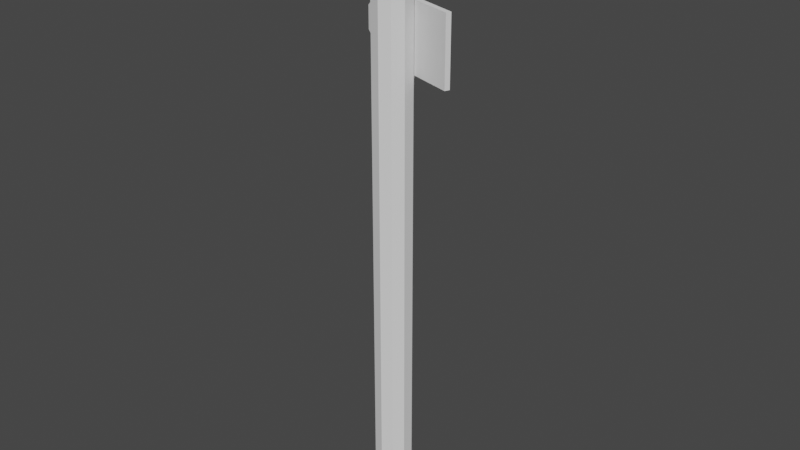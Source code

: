# Source: placa3.blend  (saved by Blender 3.2.14; exported with 4.5.12 LTS)
import bpy
from mathutils import Matrix  # noqa: F401  (used for matrix-valued properties, if any)

bpy.ops.wm.read_factory_settings(use_empty=True)
scene = bpy.context.scene
scene.name = 'Scene'

# ---- collections
col_collection = bpy.data.collections.new('Collection'); scene.collection.children.link(col_collection)

# ---- world
world_world = bpy.data.worlds.new('World'); scene.world = world_world
world_world.use_nodes = True; world_world.node_tree.nodes.clear()
_N = world_world.node_tree.nodes; _L = world_world.node_tree.links
n0 = _N.new('ShaderNodeOutputWorld'); n0.name = 'World Output'; n0.location = (300, 300)
n1 = _N.new('ShaderNodeBackground'); n1.name = 'Background'; n1.location = (10, 300)
n1.inputs[0].default_value = (0.05088, 0.05088, 0.05088, 1.0)
_L.new(n1.outputs[0], n0.inputs[0])
n0.is_active_output = True
world_world.color = (0.05088, 0.05088, 0.05088)
world_world.use_sun_shadow = False
world_world.sun_shadow_jitter_overblur = 0.0

# ---- meshes
me_cylinder = bpy.data.meshes.new('Cylinder')
me_cylinder.from_pydata([(-1.021e-08, 0.2153, 8.482), (0.1266, 0.1742, 8.482), (0.2048, 0.06653, 8.482), (0.2048, -0.06653, 8.482), (0.1266, -0.1742, 8.482), (-2.903e-08, -0.2153, 8.482), (-0.1266, -0.1742, 8.482), (-0.2048, -0.06653, 8.482), (-0.2048, 0.06653, 8.482), (-0.1266, 0.1742, 8.482), (-2.808e-09, 0.4231, -5.225), (0.2487, 0.3423, -5.225), (0.4024, 0.1307, -5.225), (0.4024, -0.1307, -5.225), (0.2487, -0.3423, -5.225), (-3.98e-08, -0.4231, -5.225), (-0.2487, -0.3423, -5.225), (-0.4024, -0.1307, -5.225), (-0.4024, 0.1307, -5.225), (-0.2487, 0.3423, -5.225), (-2.808e-09, 0.4231, 6.44), (0.2487, 0.3423, 6.44), (0.4024, 0.1307, 6.44), (0.4024, -0.1307, 6.44), (0.2487, -0.3423, 6.44), (-3.98e-08, -0.4231, 6.44), (-0.2487, -0.3423, 6.44), (-0.4024, -0.1307, 6.44), (-0.4024, 0.1307, 6.44), (-0.2487, 0.3423, 6.44), (5.364e-07, -1.49e-07, 8.548), (-2.808e-09, 0.4231, 8.203), (0.2487, 0.3423, 8.203), (0.4024, 0.1307, 8.203), (0.4024, -0.1307, 8.203), (0.2487, -0.3423, 8.203), (-3.98e-08, -0.4231, 8.203), (-0.2487, -0.3423, 8.203), (-0.4024, -0.1307, 8.203), (-0.4024, 0.1307, 8.203), (-0.2487, 0.3423, 8.203), (0.2487, 0.3423, 4.958), (0.4024, 0.1307, 4.958), (0.4024, -0.1307, 4.958), (0.2487, -0.3423, 4.958), (-3.98e-08, -0.4231, 4.958), (-0.2487, -0.3423, 4.958), (-0.4024, -0.1307, 4.958), (-0.4024, 0.1307, 4.958), (-0.2487, 0.3423, 4.958), (-2.808e-09, 0.4231, 4.958), (0.04101, 0.5293, 6.44), (0.2897, 0.4485, 6.44), (0.2897, 0.4485, 4.958), (0.04101, 0.5293, 4.958), (-0.8816, 0.7295, 4.957), (-0.8816, 0.7295, 6.439), (-0.8406, 0.8357, 4.957), (-0.8406, 0.8357, 6.439), (1.257, 0.1393, 4.958), (1.216, 0.03313, 4.958), (1.216, 0.03313, 6.44), (1.257, 0.1393, 6.44), (0.2897, 0.4485, 6.183), (0.04101, 0.5293, 6.183), (-0.2487, 0.3423, 6.183), (-0.4024, 0.1307, 6.183), (-0.4024, -0.1307, 6.183), (-0.2487, -0.3423, 6.183), (-3.98e-08, -0.4231, 6.183), (0.2487, -0.3423, 6.183), (0.4024, -0.1307, 6.183), (0.4024, 0.1307, 6.183), (0.2487, 0.3423, 6.183), (-2.808e-09, 0.4231, 6.183), (-0.8816, 0.7295, 6.182), (-0.8406, 0.8357, 6.182), (1.257, 0.1393, 6.183), (1.216, 0.03313, 6.183), (0.0881, 0.1867, 8.482), (0.1731, 0.3669, -5.225), (0.1731, 0.3669, 6.44), (0.1731, 0.3669, 8.203), (0.1731, 0.3669, 4.958), (0.2142, 0.473, 6.44), (0.2142, 0.473, 4.958), (0.2123, 0.4762, 6.176), (0.04405, 0.201, 8.482), (0.06328, 0.08709, 8.515), (0.08657, 0.395, -5.225), (0.08657, 0.395, 6.44), (0.08657, 0.395, 8.203), (0.08657, 0.395, 4.958), (0.1276, 0.5012, 6.44), (0.1276, 0.5012, 4.958), (0.1287, 0.5027, 6.178), (0.2487, 0.3423, 6.089), (0.4024, 0.1307, 6.089), (0.4024, -0.1307, 6.089), (0.2487, -0.3423, 6.089), (-3.98e-08, -0.4231, 6.089), (-0.2487, -0.3423, 6.089), (-0.4024, -0.1307, 6.089), (-0.4024, 0.1307, 6.089), (-0.2487, 0.3423, 6.089), (0.2897, 0.4485, 6.089), (1.257, 0.1393, 6.089), (1.216, 0.03313, 6.089), (-0.8406, 0.8357, 6.087), (-0.8816, 0.7295, 6.087), (0.04101, 0.5293, 6.089), (-2.808e-09, 0.4231, 6.089), (0.2098, 0.4734, 6.092), (0.13, 0.5024, 6.094), (0.2487, 0.3423, 5.153), (0.4024, 0.1307, 5.153), (0.4024, -0.1307, 5.153), (0.2487, -0.3423, 5.153), (-3.98e-08, -0.4231, 5.153), (-0.2487, -0.3423, 5.153), (-0.4024, -0.1307, 5.153), (-0.4024, 0.1307, 5.153), (-0.2487, 0.3423, 5.153), (0.2897, 0.4485, 5.153), (1.257, 0.1393, 5.153), (0.2101, 0.4779, 5.173), (0.1358, 0.5005, 5.172), (1.216, 0.03313, 5.153), (-0.8406, 0.8357, 5.152), (-0.8816, 0.7295, 5.152), (0.04101, 0.5293, 5.153), (-2.808e-09, 0.4231, 5.153), (1.216, 0.03313, 5.275), (-0.8406, 0.8357, 5.274), (-0.8816, 0.7295, 5.274), (0.04101, 0.5293, 5.275), (-2.808e-09, 0.4231, 5.275), (0.2487, 0.3423, 5.275), (0.4024, 0.1307, 5.275), (0.4024, -0.1307, 5.275), (0.2487, -0.3423, 5.275), (-3.98e-08, -0.4231, 5.275), (-0.2487, -0.3423, 5.275), (-0.4024, -0.1307, 5.275), (-0.4024, 0.1307, 5.275), (-0.2487, 0.3423, 5.275), (0.2897, 0.4485, 5.275), (1.257, 0.1393, 5.275), (0.2076, 0.4792, 5.259), (0.1395, 0.5016, 5.258), (0.2487, 0.3423, 5.214), (0.4024, 0.1307, 5.214), (0.4024, -0.1307, 5.214), (0.2487, -0.3423, 5.214), (-3.98e-08, -0.4231, 5.214), (-0.2487, -0.3423, 5.214), (-0.4024, -0.1307, 5.214), (-0.4024, 0.1307, 5.214), (-0.2487, 0.3423, 5.214), (0.2897, 0.4485, 5.214), (1.257, 0.1393, 5.214), (0.223, 0.4747, 5.216), (0.1253, 0.5058, 5.214), (1.216, 0.03313, 5.214), (-0.8406, 0.8357, 5.213), (-0.8816, 0.7295, 5.213), (0.04101, 0.5293, 5.214), (-2.808e-09, 0.4231, 5.214), (1.216, 0.03313, 5.682), (-0.8406, 0.8357, 5.681), (-0.8816, 0.7295, 5.681), (0.04101, 0.5293, 5.682), (-2.808e-09, 0.4231, 5.682), (0.2487, 0.3423, 5.682), (0.4024, 0.1307, 5.682), (0.4024, -0.1307, 5.682), (0.2487, -0.3423, 5.682), (-3.98e-08, -0.4231, 5.682), (-0.2487, -0.3423, 5.682), (-0.4024, -0.1307, 5.682), (-0.4024, 0.1307, 5.682), (-0.2487, 0.3423, 5.682), (0.2897, 0.4485, 5.682), (1.257, 0.1393, 5.682), (0.2142, 0.473, 5.682), (0.1276, 0.5012, 5.682), (0.1024, 0.03327, 8.515), (0.09491, 0.1306, 8.498), (0.1299, 0.3809, -5.225), (0.1299, 0.3809, 6.44), (0.1299, 0.3809, 8.203), (0.1299, 0.3809, 4.958), (0.1709, 0.4871, 6.44), (0.1709, 0.4871, 4.958), (0.1758, 0.4912, 6.192), (0.06608, 0.1938, 8.482), (0.1726, 0.4902, 6.078), (0.1719, 0.4888, 5.156), (0.1742, 0.4929, 5.273), (0.1709, 0.4871, 5.682), (1.216, 0.03313, 6.136), (-0.8406, 0.8357, 6.135), (-0.8816, 0.7295, 6.135), (0.04101, 0.5293, 6.136), (-2.808e-09, 0.4231, 6.136), (0.2487, 0.3423, 6.136), (0.4024, 0.1307, 6.136), (0.4024, -0.1307, 6.136), (0.2487, -0.3423, 6.136), (-3.98e-08, -0.4231, 6.136), (-0.2487, -0.3423, 6.136), (-0.4024, -0.1307, 6.136), (-0.4024, 0.1307, 6.136), (-0.2487, 0.3423, 6.136), (0.2897, 0.4485, 6.136), (1.257, 0.1393, 6.136), (0.2251, 0.4693, 6.136), (0.1162, 0.5052, 6.135), (0.2272, 0.4989, 5.213), (0.1813, 0.5124, 6.188), (0.2156, 0.5013, 6.171), (0.2268, 0.4953, 6.136), (0.2135, 0.4988, 6.098), (0.1317, 0.5267, 6.136), (0.1433, 0.521, 6.1), (0.1792, 0.5098, 6.085), (0.1426, 0.5244, 6.173), (0.1795, 0.5108, 6.136), (0.2156, 0.5018, 5.174), (0.1392, 0.527, 5.211), (0.1491, 0.524, 5.172), (0.1812, 0.5116, 5.159), (0.1832, 0.5154, 5.264), (0.2134, 0.503, 5.251), (0.1519, 0.5232, 5.25), (0.1836, 0.5183, 5.211), (-1.396, 0.9058, 5.821), (-1.396, 0.9058, 5.917), (-1.355, 1.012, 5.821), (-1.355, 1.012, 5.917), (-1.355, 1.012, 5.413), (-1.396, 0.9058, 5.413), (-1.355, 1.012, 5.774), (-1.396, 0.9058, 5.774), (-1.355, 1.012, 5.687), (-1.355, 1.012, 5.727), (-1.396, 0.9058, 5.687), (-1.396, 0.9058, 5.727), (-1.355, 1.012, 5.506), (-1.396, 0.9058, 5.506), (-1.355, 1.012, 5.567), (-1.355, 1.012, 5.628), (-1.396, 0.9058, 5.567), (-1.396, 0.9058, 5.628)], [], [(82, 79, 1, 32), (32, 1, 2, 33), (33, 2, 3, 34), (34, 3, 4, 35), (35, 4, 5, 36), (36, 5, 6, 37), (37, 6, 7, 38), (38, 7, 8, 39), (187, 88, 30, 186), (39, 8, 9, 40), (40, 9, 0, 31), (65, 29, 20, 74), (66, 28, 29, 65), (67, 27, 28, 66), (68, 26, 27, 67), (69, 25, 26, 68), (70, 24, 25, 69), (71, 23, 24, 70), (72, 22, 23, 71), (73, 21, 22, 72), (20, 51, 58, 56), (3, 30, 4), (2, 186, 30, 3), (7, 30, 8), (30, 9, 8), (6, 30, 7), (195, 187, 1, 79), (5, 30, 6), (9, 30, 0), (4, 30, 5), (29, 40, 31, 20), (28, 39, 40, 29), (27, 38, 39, 28), (26, 37, 38, 27), (25, 36, 37, 26), (24, 35, 36, 25), (23, 34, 35, 24), (22, 33, 34, 23), (21, 32, 33, 22), (81, 82, 32, 21), (80, 83, 41, 11), (11, 41, 42, 12), (12, 42, 43, 13), (13, 43, 44, 14), (14, 44, 45, 15), (15, 45, 46, 16), (16, 46, 47, 17), (17, 47, 48, 18), (18, 48, 49, 19), (19, 49, 50, 10), (86, 84, 52, 63), (92, 50, 54, 94), (81, 21, 52, 84), (76, 201, 242, 238), (74, 20, 56, 75), (130, 54, 57, 128), (54, 50, 55, 57), (52, 21, 61, 62), (63, 52, 62, 77), (114, 41, 60, 127), (41, 53, 59, 60), (57, 55, 241, 240), (204, 74, 75, 202), (51, 64, 76, 58), (214, 63, 77, 215), (21, 73, 78, 61), (216, 86, 63, 214), (205, 73, 72, 206), (206, 72, 71, 207), (207, 71, 70, 208), (208, 70, 69, 209), (209, 69, 68, 210), (210, 68, 67, 211), (211, 67, 66, 212), (212, 66, 65, 213), (213, 65, 74, 204), (194, 86, 220, 219), (189, 81, 84, 192), (41, 83, 85, 53), (194, 192, 84, 86), (188, 191, 83, 80), (189, 190, 82, 81), (190, 195, 79, 82), (31, 0, 87, 91), (20, 31, 91, 90), (10, 50, 92, 89), (64, 51, 93, 95), (20, 90, 93, 51), (203, 64, 95, 217), (191, 92, 94, 193), (0, 30, 88, 87), (171, 110, 113, 185), (199, 196, 112, 184), (181, 104, 111, 172), (180, 103, 104, 181), (179, 102, 103, 180), (178, 101, 102, 179), (177, 100, 101, 178), (176, 99, 100, 177), (175, 98, 99, 176), (174, 97, 98, 175), (173, 96, 97, 174), (184, 112, 105, 182), (182, 105, 106, 183), (172, 111, 109, 170), (165, 134, 253, 252), (205, 96, 107, 200), (203, 110, 108, 201), (201, 108, 245, 242), (50, 131, 129, 55), (53, 123, 124, 59), (85, 125, 123, 53), (41, 114, 115, 42), (42, 115, 116, 43), (43, 116, 117, 44), (44, 117, 118, 45), (45, 118, 119, 46), (46, 119, 120, 47), (47, 120, 121, 48), (48, 121, 122, 49), (49, 122, 131, 50), (193, 197, 125, 85), (54, 130, 126, 94), (150, 114, 127, 163), (166, 130, 128, 164), (171, 135, 133, 169), (173, 137, 132, 168), (108, 169, 244, 245), (167, 136, 134, 165), (62, 61, 78, 77), (159, 146, 147, 160), (161, 148, 146, 159), (150, 137, 138, 151), (151, 138, 139, 152), (152, 139, 140, 153), (153, 140, 141, 154), (154, 141, 142, 155), (155, 142, 143, 156), (156, 143, 144, 157), (157, 144, 145, 158), (158, 145, 136, 167), (197, 126, 230, 231), (166, 135, 149, 162), (130, 166, 162, 126), (198, 148, 233, 232), (122, 158, 167, 131), (121, 157, 158, 122), (120, 156, 157, 121), (119, 155, 156, 120), (118, 154, 155, 119), (117, 153, 154, 118), (116, 152, 153, 117), (115, 151, 152, 116), (114, 150, 151, 115), (125, 161, 159, 123), (123, 159, 160, 124), (131, 167, 165, 129), (128, 57, 240, 248), (135, 166, 164, 133), (137, 150, 163, 132), (96, 173, 168, 107), (110, 171, 169, 108), (133, 164, 250, 251), (136, 172, 170, 134), (200, 215, 77, 78), (146, 182, 183, 147), (148, 184, 182, 146), (137, 173, 174, 138), (138, 174, 175, 139), (139, 175, 176, 140), (140, 176, 177, 141), (141, 177, 178, 142), (142, 178, 179, 143), (143, 179, 180, 144), (144, 180, 181, 145), (145, 181, 172, 136), (198, 199, 184, 148), (135, 171, 185, 149), (149, 185, 199, 198), (125, 197, 231, 228), (126, 162, 229, 230), (94, 126, 197, 193), (185, 113, 196, 199), (83, 191, 193, 85), (91, 87, 195, 190), (90, 91, 190, 189), (89, 92, 191, 188), (95, 93, 192, 194), (90, 189, 192, 93), (86, 216, 221, 220), (87, 88, 187, 195), (1, 187, 186, 2), (113, 217, 223, 224), (64, 203, 201, 76), (73, 205, 200, 78), (110, 203, 217, 113), (112, 196, 225, 222), (104, 213, 204, 111), (103, 212, 213, 104), (102, 211, 212, 103), (101, 210, 211, 102), (100, 209, 210, 101), (99, 208, 209, 100), (98, 207, 208, 99), (97, 206, 207, 98), (96, 205, 206, 97), (112, 216, 214, 105), (105, 214, 215, 106), (111, 204, 202, 109), (56, 58, 239, 237), (227, 219, 220, 221), (223, 226, 219, 227), (224, 223, 227, 225), (225, 227, 221, 222), (216, 112, 222, 221), (196, 113, 224, 225), (217, 95, 226, 223), (95, 194, 219, 226), (235, 232, 233, 218), (231, 235, 218, 228), (230, 229, 235, 231), (229, 234, 232, 235), (162, 149, 234, 229), (161, 125, 228, 218), (149, 198, 232, 234), (148, 161, 218, 233), (215, 200, 107, 106), (168, 183, 106, 107), (183, 168, 132, 147), (163, 160, 147, 132), (160, 163, 127, 124), (124, 127, 60, 59), (236, 237, 239, 238), (243, 236, 238, 242), (246, 247, 245, 244), (241, 249, 248, 240), (252, 253, 251, 250), (249, 252, 250, 248), (253, 246, 244, 251), (247, 243, 242, 245), (170, 109, 247, 246), (55, 129, 249, 241), (109, 202, 243, 247), (202, 75, 236, 243), (169, 133, 251, 244), (164, 128, 248, 250), (134, 170, 246, 253), (129, 165, 252, 249), (75, 56, 237, 236), (58, 76, 238, 239)])
_uv = me_cylinder.uv_layers.new(name='UVMap')
_uv.uv.foreach_set('vector', [0.4503, 0.5678, 0.4504, 0.5679, 0.4504, 0.5679, 0.4503, 0.5678, 0.4503, 0.5678, 0.4504, 0.5679, 0.4504, 0.5679, 0.4503, 0.5679, 0.4503, 0.5679, 0.4504, 0.5679, 0.4504, 0.568, 0.4503, 0.568, 0.4503, 0.568, 0.4504, 0.568, 0.4504, 0.568, 0.4504, 0.5681, 0.4504, 0.5681, 0.4504, 0.568, 0.4505, 0.568, 0.4505, 0.5681, 0.4505, 0.5681, 0.4505, 0.568, 0.4505, 0.568, 0.4506, 0.568, 0.4506, 0.568, 0.4505, 0.568, 0.4505, 0.5679, 0.4506, 0.5679, 0.4506, 0.5679, 0.4505, 0.5679, 0.4505, 0.5679, 0.4506, 0.5678, 0.4504, 0.5679, 0.4504, 0.5679, 0.4504, 0.5679, 0.4504, 0.5679, 0.4506, 0.5678, 0.4505, 0.5679, 0.4505, 0.5679, 0.4505, 0.5678, 0.4505, 0.5678, 0.4505, 0.5679, 0.4504, 0.5679, 0.4504, 0.5678, 0.45, 0.5686, 0.4503, 0.5684, 0.4507, 0.5689, 0.4503, 0.569, 0.4498, 0.5683, 0.4501, 0.5682, 0.4503, 0.5684, 0.45, 0.5686, 0.4498, 0.5679, 0.4501, 0.5679, 0.4501, 0.5682, 0.4498, 0.5683, 0.45, 0.5675, 0.4502, 0.5677, 0.4501, 0.5679, 0.4498, 0.5679, 0.4503, 0.5673, 0.4504, 0.5676, 0.4502, 0.5677, 0.45, 0.5675, 0.4507, 0.5674, 0.4506, 0.5676, 0.4504, 0.5676, 0.4503, 0.5673, 0.4511, 0.5676, 0.4508, 0.5678, 0.4506, 0.5676, 0.4507, 0.5674, 0.4513, 0.568, 0.4509, 0.5681, 0.4508, 0.5678, 0.4511, 0.5676, 0.4514, 0.5683, 0.4511, 0.5687, 0.4509, 0.5681, 0.4513, 0.568, 0.4507, 0.5689, 0.4508, 0.569, 0.4507, 0.5696, 0.4507, 0.5696, 0.4504, 0.568, 0.4504, 0.5679, 0.4504, 0.568, 0.4504, 0.5679, 0.4504, 0.5679, 0.4504, 0.5679, 0.4504, 0.568, 0.4505, 0.5679, 0.4504, 0.5679, 0.4505, 0.5679, 0.4504, 0.5679, 0.4505, 0.5679, 0.4505, 0.5679, 0.4505, 0.568, 0.4504, 0.5679, 0.4505, 0.5679, 0.4504, 0.5679, 0.4504, 0.5679, 0.4504, 0.5679, 0.4504, 0.5679, 0.4505, 0.568, 0.4504, 0.5679, 0.4505, 0.568, 0.4505, 0.5679, 0.4504, 0.5679, 0.4504, 0.5679, 0.4504, 0.568, 0.4504, 0.5679, 0.4505, 0.568, 0.4503, 0.5684, 0.4505, 0.5678, 0.4504, 0.5678, 0.4507, 0.5689, 0.4501, 0.5682, 0.4506, 0.5678, 0.4505, 0.5678, 0.4503, 0.5684, 0.4501, 0.5679, 0.4506, 0.5679, 0.4506, 0.5678, 0.4501, 0.5682, 0.4502, 0.5677, 0.4506, 0.568, 0.4506, 0.5679, 0.4501, 0.5679, 0.4504, 0.5676, 0.4505, 0.5681, 0.4506, 0.568, 0.4502, 0.5677, 0.4506, 0.5676, 0.4504, 0.5681, 0.4505, 0.5681, 0.4504, 0.5676, 0.4508, 0.5678, 0.4503, 0.568, 0.4504, 0.5681, 0.4506, 0.5676, 0.4509, 0.5681, 0.4503, 0.5679, 0.4503, 0.568, 0.4508, 0.5678, 0.4511, 0.5687, 0.4503, 0.5678, 0.4503, 0.5679, 0.4509, 0.5681, 0.451, 0.5688, 0.4503, 0.5678, 0.4503, 0.5678, 0.4511, 0.5687, 0.437, 0.5279, 0.4536, 0.5728, 0.455, 0.5719, 0.4345, 0.5287, 0.4345, 0.5287, 0.455, 0.5719, 0.4596, 0.5692, 0.4166, 0.5441, 0.4166, 0.5441, 0.4596, 0.5692, 0.4602, 0.5628, 0.411, 0.5696, 0.411, 0.5696, 0.4602, 0.5628, 0.4559, 0.5571, 0.4221, 0.5937, 0.4221, 0.5937, 0.4559, 0.5571, 0.4486, 0.5554, 0.446, 0.6056, 0.446, 0.6056, 0.4486, 0.5554, 0.4417, 0.5589, 0.4723, 0.5995, 0.4723, 0.5995, 0.4417, 0.5589, 0.4387, 0.5659, 0.4885, 0.5775, 0.4885, 0.5775, 0.4387, 0.5659, 0.4408, 0.5725, 0.4865, 0.5501, 0.4865, 0.5501, 0.4408, 0.5725, 0.4462, 0.5754, 0.4677, 0.5306, 0.4677, 0.5306, 0.4462, 0.5754, 0.451, 0.5737, 0.4418, 0.527, 0.4512, 0.5692, 0.451, 0.5689, 0.4511, 0.5689, 0.4512, 0.5692, 0.4526, 0.5732, 0.451, 0.5737, 0.4514, 0.5721, 0.4522, 0.572, 0.451, 0.5688, 0.4511, 0.5687, 0.4511, 0.5689, 0.451, 0.5689, 0.4507, 0.5697, 0.4507, 0.5697, 0.4507, 0.5697, 0.4507, 0.5697, 0.4503, 0.569, 0.4507, 0.5689, 0.4507, 0.5696, 0.4506, 0.5696, 0.4515, 0.5708, 0.4514, 0.5721, 0.4506, 0.5698, 0.4506, 0.5698, 0.4514, 0.5721, 0.451, 0.5737, 0.4506, 0.5698, 0.4506, 0.5698, 0.4511, 0.5689, 0.4511, 0.5687, 0.4518, 0.5691, 0.4518, 0.5692, 0.4512, 0.5692, 0.4511, 0.5689, 0.4518, 0.5692, 0.4518, 0.5692, 0.4546, 0.5699, 0.455, 0.5719, 0.4519, 0.5692, 0.4519, 0.5692, 0.455, 0.5719, 0.4533, 0.5711, 0.4519, 0.5692, 0.4519, 0.5692, 0.4506, 0.5698, 0.4506, 0.5698, 0.4506, 0.5698, 0.4506, 0.5698, 0.4502, 0.569, 0.4503, 0.569, 0.4506, 0.5696, 0.4506, 0.5697, 0.4508, 0.569, 0.451, 0.5693, 0.4507, 0.5697, 0.4507, 0.5696, 0.4512, 0.5692, 0.4512, 0.5692, 0.4518, 0.5692, 0.4518, 0.5692, 0.4511, 0.5687, 0.4514, 0.5683, 0.4518, 0.5691, 0.4518, 0.5691, 0.4512, 0.5693, 0.4512, 0.5692, 0.4512, 0.5692, 0.4512, 0.5692, 0.4515, 0.5683, 0.4514, 0.5683, 0.4513, 0.568, 0.4513, 0.5679, 0.4513, 0.5679, 0.4513, 0.568, 0.4511, 0.5676, 0.4511, 0.5675, 0.4511, 0.5675, 0.4511, 0.5676, 0.4507, 0.5674, 0.4508, 0.5673, 0.4508, 0.5673, 0.4507, 0.5674, 0.4503, 0.5673, 0.4503, 0.5673, 0.4503, 0.5673, 0.4503, 0.5673, 0.45, 0.5675, 0.45, 0.5675, 0.45, 0.5675, 0.45, 0.5675, 0.4498, 0.5679, 0.4497, 0.5678, 0.4497, 0.5678, 0.4498, 0.5679, 0.4498, 0.5683, 0.4497, 0.5683, 0.4497, 0.5683, 0.4498, 0.5683, 0.45, 0.5686, 0.4499, 0.5687, 0.4499, 0.5687, 0.45, 0.5686, 0.4503, 0.569, 0.4502, 0.569, 0.4511, 0.5692, 0.4512, 0.5692, 0.4512, 0.5692, 0.4511, 0.5692, 0.4509, 0.5688, 0.451, 0.5688, 0.451, 0.5689, 0.451, 0.5689, 0.455, 0.5719, 0.4536, 0.5728, 0.4529, 0.5716, 0.4533, 0.5711, 0.4511, 0.5692, 0.451, 0.5689, 0.451, 0.5689, 0.4512, 0.5692, 0.438, 0.5277, 0.4531, 0.573, 0.4536, 0.5728, 0.437, 0.5279, 0.4509, 0.5688, 0.4504, 0.5678, 0.4503, 0.5678, 0.451, 0.5688, 0.4504, 0.5678, 0.4504, 0.5679, 0.4504, 0.5679, 0.4503, 0.5678, 0.4504, 0.5678, 0.4504, 0.5679, 0.4504, 0.5679, 0.4504, 0.5678, 0.4507, 0.5689, 0.4504, 0.5678, 0.4504, 0.5678, 0.4509, 0.5688, 0.4418, 0.527, 0.451, 0.5737, 0.4526, 0.5732, 0.439, 0.5274, 0.451, 0.5693, 0.4508, 0.569, 0.4509, 0.569, 0.4511, 0.5693, 0.4507, 0.5689, 0.4509, 0.5688, 0.4509, 0.569, 0.4508, 0.569, 0.451, 0.5693, 0.451, 0.5693, 0.4511, 0.5693, 0.4511, 0.5693, 0.4531, 0.573, 0.4526, 0.5732, 0.4522, 0.572, 0.4526, 0.5718, 0.4504, 0.5679, 0.4504, 0.5679, 0.4504, 0.5679, 0.4504, 0.5679, 0.4512, 0.5698, 0.4511, 0.5694, 0.4511, 0.5693, 0.4513, 0.5697, 0.4514, 0.5697, 0.4512, 0.5693, 0.4512, 0.5693, 0.4514, 0.5697, 0.449, 0.5693, 0.4499, 0.5687, 0.4502, 0.569, 0.4496, 0.5697, 0.4485, 0.5685, 0.4497, 0.5683, 0.4499, 0.5687, 0.449, 0.5693, 0.4484, 0.5674, 0.4497, 0.5678, 0.4497, 0.5683, 0.4485, 0.5685, 0.449, 0.5664, 0.4499, 0.5674, 0.4497, 0.5678, 0.4484, 0.5674, 0.45, 0.5659, 0.4503, 0.5672, 0.4499, 0.5674, 0.449, 0.5664, 0.4512, 0.566, 0.4508, 0.5672, 0.4503, 0.5672, 0.45, 0.5659, 0.4521, 0.5666, 0.4512, 0.5675, 0.4508, 0.5672, 0.4512, 0.566, 0.4525, 0.5675, 0.4514, 0.5679, 0.4512, 0.5675, 0.4521, 0.5666, 0.4525, 0.5683, 0.4515, 0.5683, 0.4514, 0.5679, 0.4525, 0.5675, 0.4514, 0.5697, 0.4512, 0.5693, 0.4513, 0.5693, 0.4515, 0.5696, 0.4515, 0.5696, 0.4513, 0.5693, 0.4518, 0.5692, 0.4518, 0.5692, 0.4496, 0.5697, 0.4502, 0.569, 0.4506, 0.5697, 0.4506, 0.5697, 0.4506, 0.5698, 0.4506, 0.5698, 0.4506, 0.5698, 0.4506, 0.5698, 0.4515, 0.5683, 0.4515, 0.5683, 0.4518, 0.5691, 0.4518, 0.5691, 0.451, 0.5693, 0.4511, 0.5694, 0.4507, 0.5697, 0.4507, 0.5697, 0.4507, 0.5697, 0.4507, 0.5697, 0.4507, 0.5697, 0.4507, 0.5697, 0.451, 0.5737, 0.4495, 0.5722, 0.4506, 0.5698, 0.4506, 0.5698, 0.4533, 0.5711, 0.4522, 0.5704, 0.4518, 0.5692, 0.4519, 0.5692, 0.4529, 0.5716, 0.452, 0.5706, 0.4522, 0.5704, 0.4533, 0.5711, 0.455, 0.5719, 0.4546, 0.5699, 0.4564, 0.5678, 0.4596, 0.5692, 0.4596, 0.5692, 0.4564, 0.5678, 0.4562, 0.5643, 0.4602, 0.5628, 0.4602, 0.5628, 0.4562, 0.5643, 0.4535, 0.5612, 0.4559, 0.5571, 0.4559, 0.5571, 0.4535, 0.5612, 0.4492, 0.5604, 0.4486, 0.5554, 0.4486, 0.5554, 0.4492, 0.5604, 0.4452, 0.5624, 0.4417, 0.5589, 0.4417, 0.5589, 0.4452, 0.5624, 0.4433, 0.5664, 0.4387, 0.5659, 0.4387, 0.5659, 0.4433, 0.5664, 0.4442, 0.5704, 0.4408, 0.5725, 0.4408, 0.5725, 0.4442, 0.5704, 0.447, 0.5725, 0.4462, 0.5754, 0.4462, 0.5754, 0.447, 0.5725, 0.4495, 0.5722, 0.451, 0.5737, 0.4526, 0.5718, 0.4519, 0.5707, 0.452, 0.5706, 0.4529, 0.5716, 0.4514, 0.5721, 0.4515, 0.5708, 0.4517, 0.5707, 0.4522, 0.572, 0.4544, 0.5696, 0.4546, 0.5699, 0.4519, 0.5692, 0.4519, 0.5692, 0.4515, 0.5706, 0.4515, 0.5708, 0.4506, 0.5698, 0.4506, 0.5698, 0.4512, 0.5698, 0.4515, 0.5705, 0.4506, 0.5698, 0.4506, 0.5698, 0.4525, 0.5683, 0.4542, 0.5694, 0.4519, 0.5692, 0.4519, 0.5692, 0.4507, 0.5697, 0.4506, 0.5698, 0.4506, 0.5698, 0.4507, 0.5697, 0.4494, 0.5719, 0.4493, 0.5717, 0.4506, 0.5698, 0.4506, 0.5698, 0.4518, 0.5692, 0.4518, 0.5691, 0.4518, 0.5691, 0.4518, 0.5692, 0.452, 0.5703, 0.4519, 0.5703, 0.4518, 0.5692, 0.4518, 0.5692, 0.4519, 0.5705, 0.4518, 0.5704, 0.4519, 0.5703, 0.452, 0.5703, 0.4544, 0.5696, 0.4542, 0.5694, 0.4551, 0.5676, 0.4557, 0.5677, 0.4557, 0.5677, 0.4551, 0.5676, 0.4547, 0.565, 0.4554, 0.5646, 0.4554, 0.5646, 0.4547, 0.565, 0.4526, 0.5628, 0.453, 0.5621, 0.453, 0.5621, 0.4526, 0.5628, 0.4494, 0.5623, 0.4493, 0.5614, 0.4493, 0.5614, 0.4494, 0.5623, 0.4465, 0.5638, 0.4459, 0.5632, 0.4459, 0.5632, 0.4465, 0.5638, 0.4451, 0.5667, 0.4443, 0.5665, 0.4443, 0.5665, 0.4451, 0.5667, 0.4456, 0.5696, 0.445, 0.5699, 0.445, 0.5699, 0.4456, 0.5696, 0.4475, 0.5713, 0.4472, 0.5719, 0.4472, 0.5719, 0.4475, 0.5713, 0.4493, 0.5717, 0.4494, 0.5719, 0.4519, 0.5707, 0.4517, 0.5707, 0.4518, 0.5706, 0.4519, 0.5706, 0.4515, 0.5706, 0.4515, 0.5705, 0.4517, 0.5705, 0.4517, 0.5706, 0.4515, 0.5708, 0.4515, 0.5706, 0.4517, 0.5706, 0.4517, 0.5707, 0.4517, 0.5704, 0.4518, 0.5704, 0.4518, 0.5705, 0.4518, 0.5705, 0.447, 0.5725, 0.4472, 0.5719, 0.4494, 0.5719, 0.4495, 0.5722, 0.4442, 0.5704, 0.445, 0.5699, 0.4472, 0.5719, 0.447, 0.5725, 0.4433, 0.5664, 0.4443, 0.5665, 0.445, 0.5699, 0.4442, 0.5704, 0.4452, 0.5624, 0.4459, 0.5632, 0.4443, 0.5665, 0.4433, 0.5664, 0.4492, 0.5604, 0.4493, 0.5614, 0.4459, 0.5632, 0.4452, 0.5624, 0.4535, 0.5612, 0.453, 0.5621, 0.4493, 0.5614, 0.4492, 0.5604, 0.4562, 0.5643, 0.4554, 0.5646, 0.453, 0.5621, 0.4535, 0.5612, 0.4564, 0.5678, 0.4557, 0.5677, 0.4554, 0.5646, 0.4562, 0.5643, 0.4546, 0.5699, 0.4544, 0.5696, 0.4557, 0.5677, 0.4564, 0.5678, 0.452, 0.5706, 0.4519, 0.5705, 0.452, 0.5703, 0.4522, 0.5704, 0.4522, 0.5704, 0.452, 0.5703, 0.4518, 0.5692, 0.4518, 0.5692, 0.4495, 0.5722, 0.4494, 0.5719, 0.4506, 0.5698, 0.4506, 0.5698, 0.4506, 0.5698, 0.4506, 0.5698, 0.4506, 0.5698, 0.4506, 0.5698, 0.4515, 0.5705, 0.4515, 0.5706, 0.4506, 0.5698, 0.4506, 0.5698, 0.4542, 0.5694, 0.4544, 0.5696, 0.4519, 0.5692, 0.4519, 0.5692, 0.4515, 0.5683, 0.4525, 0.5683, 0.4519, 0.5692, 0.4518, 0.5691, 0.4511, 0.5694, 0.4512, 0.5698, 0.4506, 0.5698, 0.4507, 0.5697, 0.4506, 0.5698, 0.4506, 0.5698, 0.4506, 0.5698, 0.4506, 0.5698, 0.4493, 0.5717, 0.4496, 0.5697, 0.4506, 0.5697, 0.4506, 0.5698, 0.4518, 0.5691, 0.4518, 0.5692, 0.4518, 0.5692, 0.4518, 0.5691, 0.4519, 0.5703, 0.4515, 0.5696, 0.4518, 0.5692, 0.4518, 0.5692, 0.4518, 0.5704, 0.4514, 0.5697, 0.4515, 0.5696, 0.4519, 0.5703, 0.4542, 0.5694, 0.4525, 0.5683, 0.4525, 0.5675, 0.4551, 0.5676, 0.4551, 0.5676, 0.4525, 0.5675, 0.4521, 0.5666, 0.4547, 0.565, 0.4547, 0.565, 0.4521, 0.5666, 0.4512, 0.566, 0.4526, 0.5628, 0.4526, 0.5628, 0.4512, 0.566, 0.45, 0.5659, 0.4494, 0.5623, 0.4494, 0.5623, 0.45, 0.5659, 0.449, 0.5664, 0.4465, 0.5638, 0.4465, 0.5638, 0.449, 0.5664, 0.4484, 0.5674, 0.4451, 0.5667, 0.4451, 0.5667, 0.4484, 0.5674, 0.4485, 0.5685, 0.4456, 0.5696, 0.4456, 0.5696, 0.4485, 0.5685, 0.449, 0.5693, 0.4475, 0.5713, 0.4475, 0.5713, 0.449, 0.5693, 0.4496, 0.5697, 0.4493, 0.5717, 0.4517, 0.5704, 0.4514, 0.5697, 0.4514, 0.5697, 0.4518, 0.5704, 0.4515, 0.5705, 0.4512, 0.5698, 0.4513, 0.5697, 0.4517, 0.5705, 0.4517, 0.5705, 0.4513, 0.5697, 0.4514, 0.5697, 0.4517, 0.5704, 0.452, 0.5706, 0.4519, 0.5707, 0.4519, 0.5706, 0.4519, 0.5706, 0.4517, 0.5707, 0.4517, 0.5706, 0.4517, 0.5706, 0.4518, 0.5706, 0.4522, 0.572, 0.4517, 0.5707, 0.4519, 0.5707, 0.4526, 0.5718, 0.4513, 0.5697, 0.4511, 0.5693, 0.4512, 0.5693, 0.4514, 0.5697, 0.4536, 0.5728, 0.4531, 0.573, 0.4526, 0.5718, 0.4529, 0.5716, 0.4504, 0.5678, 0.4504, 0.5679, 0.4504, 0.5679, 0.4504, 0.5678, 0.4509, 0.5688, 0.4504, 0.5678, 0.4504, 0.5678, 0.4509, 0.5688, 0.439, 0.5274, 0.4526, 0.5732, 0.4531, 0.573, 0.438, 0.5277, 0.4511, 0.5693, 0.4509, 0.569, 0.451, 0.5689, 0.4511, 0.5692, 0.4509, 0.5688, 0.4509, 0.5688, 0.451, 0.5689, 0.4509, 0.569, 0.4512, 0.5692, 0.4512, 0.5693, 0.4512, 0.5693, 0.4512, 0.5692, 0.4504, 0.5679, 0.4504, 0.5679, 0.4504, 0.5679, 0.4504, 0.5679, 0.4504, 0.5679, 0.4504, 0.5679, 0.4504, 0.5679, 0.4504, 0.5679, 0.4511, 0.5693, 0.4511, 0.5693, 0.4511, 0.5693, 0.4511, 0.5693, 0.451, 0.5693, 0.451, 0.5693, 0.4507, 0.5697, 0.4507, 0.5697, 0.4514, 0.5683, 0.4515, 0.5683, 0.4518, 0.5691, 0.4518, 0.5691, 0.4511, 0.5694, 0.451, 0.5693, 0.4511, 0.5693, 0.4511, 0.5693, 0.4512, 0.5693, 0.4512, 0.5693, 0.4512, 0.5693, 0.4512, 0.5693, 0.4499, 0.5687, 0.4499, 0.5687, 0.4502, 0.569, 0.4502, 0.569, 0.4497, 0.5683, 0.4497, 0.5683, 0.4499, 0.5687, 0.4499, 0.5687, 0.4497, 0.5678, 0.4497, 0.5678, 0.4497, 0.5683, 0.4497, 0.5683, 0.4499, 0.5674, 0.45, 0.5675, 0.4497, 0.5678, 0.4497, 0.5678, 0.4503, 0.5672, 0.4503, 0.5673, 0.45, 0.5675, 0.4499, 0.5674, 0.4508, 0.5672, 0.4508, 0.5673, 0.4503, 0.5673, 0.4503, 0.5672, 0.4512, 0.5675, 0.4511, 0.5675, 0.4508, 0.5673, 0.4508, 0.5672, 0.4514, 0.5679, 0.4513, 0.5679, 0.4511, 0.5675, 0.4512, 0.5675, 0.4515, 0.5683, 0.4515, 0.5683, 0.4513, 0.5679, 0.4514, 0.5679, 0.4512, 0.5693, 0.4512, 0.5693, 0.4512, 0.5692, 0.4513, 0.5693, 0.4513, 0.5693, 0.4512, 0.5692, 0.4518, 0.5692, 0.4518, 0.5692, 0.4502, 0.569, 0.4502, 0.569, 0.4506, 0.5697, 0.4506, 0.5697, 0.4507, 0.5696, 0.4507, 0.5696, 0.4507, 0.5696, 0.4507, 0.5696, 0.4511, 0.5693, 0.4511, 0.5692, 0.4512, 0.5692, 0.4512, 0.5693, 0.4511, 0.5693, 0.4511, 0.5693, 0.4511, 0.5692, 0.4511, 0.5693, 0.4511, 0.5693, 0.4511, 0.5693, 0.4511, 0.5693, 0.4512, 0.5693, 0.4512, 0.5693, 0.4511, 0.5693, 0.4512, 0.5693, 0.4512, 0.5693, 0.4512, 0.5693, 0.4512, 0.5693, 0.4512, 0.5693, 0.4512, 0.5693, 0.4512, 0.5693, 0.4511, 0.5693, 0.4511, 0.5693, 0.4512, 0.5693, 0.4511, 0.5693, 0.4511, 0.5693, 0.4511, 0.5693, 0.4511, 0.5693, 0.4511, 0.5693, 0.4511, 0.5692, 0.4511, 0.5692, 0.4511, 0.5693, 0.4518, 0.5705, 0.4518, 0.5705, 0.4518, 0.5705, 0.4519, 0.5705, 0.4519, 0.5706, 0.4518, 0.5705, 0.4519, 0.5705, 0.4519, 0.5706, 0.4518, 0.5706, 0.4517, 0.5706, 0.4518, 0.5705, 0.4519, 0.5706, 0.4517, 0.5706, 0.4517, 0.5705, 0.4518, 0.5705, 0.4518, 0.5705, 0.4517, 0.5706, 0.4517, 0.5705, 0.4517, 0.5705, 0.4517, 0.5706, 0.4519, 0.5705, 0.452, 0.5706, 0.4519, 0.5706, 0.4519, 0.5705, 0.4517, 0.5705, 0.4517, 0.5704, 0.4518, 0.5705, 0.4517, 0.5705, 0.4518, 0.5704, 0.4519, 0.5705, 0.4519, 0.5705, 0.4518, 0.5705, 0.4518, 0.5692, 0.4518, 0.5691, 0.4518, 0.5691, 0.4518, 0.5692, 0.4519, 0.5692, 0.4518, 0.5692, 0.4518, 0.5692, 0.4518, 0.5691, 0.4518, 0.5692, 0.4519, 0.5692, 0.4519, 0.5692, 0.4518, 0.5692, 0.4519, 0.5692, 0.4518, 0.5692, 0.4518, 0.5692, 0.4519, 0.5692, 0.4518, 0.5692, 0.4519, 0.5692, 0.4519, 0.5692, 0.4518, 0.5692, 0.4518, 0.5692, 0.4519, 0.5692, 0.4519, 0.5692, 0.4519, 0.5692, 0.4506, 0.5696, 0.4507, 0.5696, 0.4507, 0.5696, 0.4507, 0.5697, 0.4506, 0.5697, 0.4506, 0.5696, 0.4507, 0.5697, 0.4507, 0.5697, 0.4506, 0.5697, 0.4506, 0.5697, 0.4507, 0.5697, 0.4506, 0.5698, 0.4506, 0.5698, 0.4506, 0.5698, 0.4506, 0.5698, 0.4506, 0.5698, 0.4506, 0.5698, 0.4506, 0.5698, 0.4506, 0.5698, 0.4506, 0.5698, 0.4506, 0.5698, 0.4506, 0.5698, 0.4506, 0.5698, 0.4506, 0.5698, 0.4506, 0.5698, 0.4506, 0.5697, 0.4506, 0.5698, 0.4506, 0.5698, 0.4506, 0.5697, 0.4506, 0.5697, 0.4507, 0.5697, 0.4507, 0.5697, 0.4506, 0.5697, 0.4506, 0.5697, 0.4506, 0.5697, 0.4506, 0.5697, 0.4506, 0.5698, 0.4506, 0.5698, 0.4506, 0.5698, 0.4506, 0.5698, 0.4506, 0.5697, 0.4506, 0.5697, 0.4506, 0.5697, 0.4506, 0.5697, 0.4506, 0.5697, 0.4506, 0.5696, 0.4506, 0.5696, 0.4506, 0.5697, 0.4506, 0.5698, 0.4506, 0.5698, 0.4506, 0.5698, 0.4506, 0.5698, 0.4506, 0.5698, 0.4506, 0.5698, 0.4506, 0.5698, 0.4506, 0.5698, 0.4506, 0.5698, 0.4506, 0.5697, 0.4506, 0.5697, 0.4506, 0.5698, 0.4506, 0.5698, 0.4506, 0.5698, 0.4506, 0.5698, 0.4506, 0.5698, 0.4506, 0.5696, 0.4507, 0.5696, 0.4507, 0.5696, 0.4506, 0.5696, 0.4507, 0.5696, 0.4507, 0.5697, 0.4507, 0.5697, 0.4507, 0.5696])
me_cylinder.update()

# ---- objects
ob_cylinder = bpy.data.objects.new('Cylinder', me_cylinder)

# ---- transforms, parenting, visibility, modifiers, constraints
ob_cylinder.location = (0.0, 0.0, 0.0)

# ---- collection membership
col_collection.objects.link(ob_cylinder)

# ---- scene / render settings (as saved in the file)
scene.frame_start = 1; scene.frame_end = 250; scene.frame_set(1)
scene.render.engine = 'BLENDER_EEVEE_NEXT'
scene.cycles.sampling_pattern = 'TABULATED_SOBOL'
scene.cycles.use_light_tree = False
scene.view_settings.view_transform = 'Filmic'
bpy.context.view_layer.update()

# ---- added for rendering (the .blend has no active camera and no usable light): camera, sun
cam_auto = bpy.data.cameras.new('AutoCamera')
cam_auto.lens = 50.0
cam_auto.sensor_width = 36.0
cam_auto.clip_end = 1000.0
ob_auto_camera = bpy.data.objects.new('AutoCamera', cam_auto)
scene.collection.objects.link(ob_auto_camera)
ob_auto_camera.location = (12.9756, -15.3594, 12.0974)
ob_auto_camera.rotation_euler = (1.09748, -7.21219e-08, 0.694738)
scene.camera = ob_auto_camera
light_auto_sun = bpy.data.lights.new('AutoSun', 'SUN')
light_auto_sun.energy = 3.0
light_auto_sun.angle = 0.0523599
ob_auto_sun = bpy.data.objects.new('AutoSun', light_auto_sun)
scene.collection.objects.link(ob_auto_sun)
ob_auto_sun.rotation_euler = (0.872665, 0.174533, 0.523599)
bpy.context.view_layer.update()

